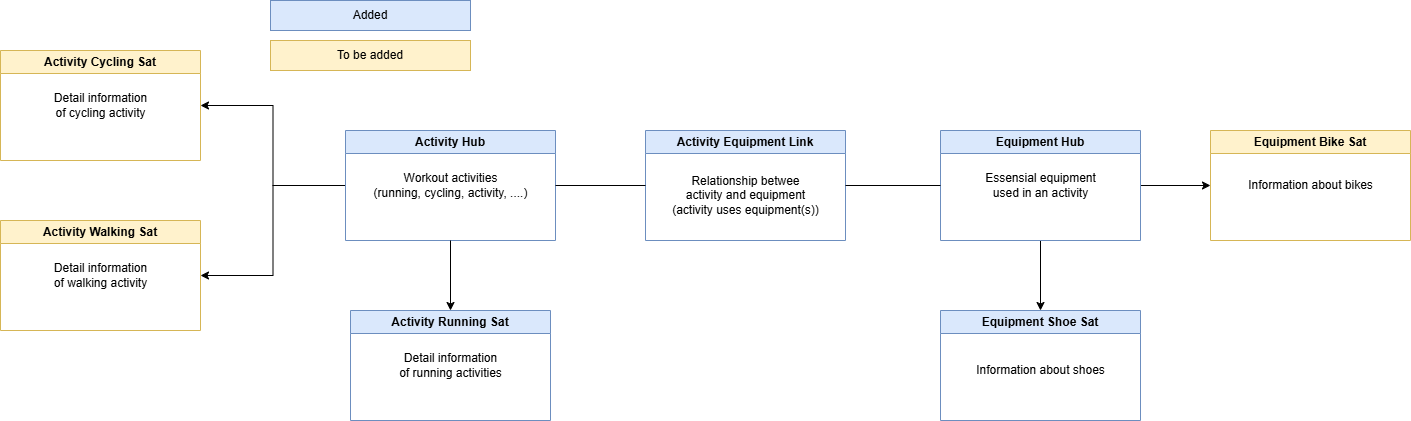

The diagram above was exported from draw.io. Its source (the exported page's mxGraphModel, read from the mxfile embedded in the PNG):
<mxGraphModel dx="2284" dy="746" grid="1" gridSize="10" guides="1" tooltips="1" connect="1" arrows="1" fold="1" page="1" pageScale="1" pageWidth="850" pageHeight="1100" math="0" shadow="0">
  <root>
    <mxCell id="0" />
    <mxCell id="1" parent="0" />
    <mxCell id="FgQnUYBd0hRZZaAnY5gW-17" style="edgeStyle=orthogonalEdgeStyle;rounded=0;orthogonalLoop=1;jettySize=auto;html=1;exitX=0;exitY=0.5;exitDx=0;exitDy=0;entryX=1;entryY=0.5;entryDx=0;entryDy=0;" parent="1" source="FgQnUYBd0hRZZaAnY5gW-1" target="FgQnUYBd0hRZZaAnY5gW-6" edge="1">
      <mxGeometry relative="1" as="geometry" />
    </mxCell>
    <mxCell id="HBNc3b7bb8rVZ9Hz6i1a-3" style="edgeStyle=orthogonalEdgeStyle;rounded=0;orthogonalLoop=1;jettySize=auto;html=1;exitX=0;exitY=0.5;exitDx=0;exitDy=0;entryX=1;entryY=0.5;entryDx=0;entryDy=0;" edge="1" parent="1" source="FgQnUYBd0hRZZaAnY5gW-1" target="HBNc3b7bb8rVZ9Hz6i1a-1">
      <mxGeometry relative="1" as="geometry" />
    </mxCell>
    <mxCell id="FgQnUYBd0hRZZaAnY5gW-1" value="Activity Hub" style="swimlane;whiteSpace=wrap;html=1;fillColor=#dae8fc;strokeColor=#6c8ebf;" parent="1" vertex="1">
      <mxGeometry x="125" y="140" width="210" height="110" as="geometry" />
    </mxCell>
    <mxCell id="FgQnUYBd0hRZZaAnY5gW-19" value="Workout activities&lt;div&gt;(running, cycling, activity, ....)&lt;/div&gt;" style="text;html=1;align=center;verticalAlign=middle;resizable=0;points=[];autosize=1;strokeColor=none;fillColor=none;" parent="FgQnUYBd0hRZZaAnY5gW-1" vertex="1">
      <mxGeometry x="15" y="35" width="180" height="40" as="geometry" />
    </mxCell>
    <mxCell id="FgQnUYBd0hRZZaAnY5gW-2" value="Activity Equipment Link" style="swimlane;whiteSpace=wrap;html=1;fillColor=#dae8fc;strokeColor=#6c8ebf;" parent="1" vertex="1">
      <mxGeometry x="425" y="140" width="200" height="110" as="geometry" />
    </mxCell>
    <mxCell id="FgQnUYBd0hRZZaAnY5gW-25" value="Relationship betwee&lt;div&gt;activity and equipment&lt;div&gt;(activity uses equipment(s))&lt;/div&gt;&lt;/div&gt;" style="text;html=1;align=center;verticalAlign=middle;resizable=0;points=[];autosize=1;strokeColor=none;fillColor=none;" parent="FgQnUYBd0hRZZaAnY5gW-2" vertex="1">
      <mxGeometry x="15" y="35" width="170" height="60" as="geometry" />
    </mxCell>
    <mxCell id="FgQnUYBd0hRZZaAnY5gW-15" style="edgeStyle=orthogonalEdgeStyle;rounded=0;orthogonalLoop=1;jettySize=auto;html=1;exitX=0.5;exitY=1;exitDx=0;exitDy=0;entryX=0.5;entryY=0;entryDx=0;entryDy=0;" parent="1" source="FgQnUYBd0hRZZaAnY5gW-3" target="FgQnUYBd0hRZZaAnY5gW-5" edge="1">
      <mxGeometry relative="1" as="geometry" />
    </mxCell>
    <mxCell id="FgQnUYBd0hRZZaAnY5gW-16" style="edgeStyle=orthogonalEdgeStyle;rounded=0;orthogonalLoop=1;jettySize=auto;html=1;exitX=1;exitY=0.5;exitDx=0;exitDy=0;entryX=0;entryY=0.5;entryDx=0;entryDy=0;" parent="1" source="FgQnUYBd0hRZZaAnY5gW-3" target="FgQnUYBd0hRZZaAnY5gW-7" edge="1">
      <mxGeometry relative="1" as="geometry" />
    </mxCell>
    <mxCell id="FgQnUYBd0hRZZaAnY5gW-3" value="Equipment Hub" style="swimlane;whiteSpace=wrap;html=1;fillColor=#dae8fc;strokeColor=#6c8ebf;" parent="1" vertex="1">
      <mxGeometry x="720" y="140" width="200" height="110" as="geometry" />
    </mxCell>
    <mxCell id="FgQnUYBd0hRZZaAnY5gW-21" value="Essensial equipment&lt;div&gt;used in an activity&lt;/div&gt;" style="text;html=1;align=center;verticalAlign=middle;resizable=0;points=[];autosize=1;strokeColor=none;fillColor=none;" parent="FgQnUYBd0hRZZaAnY5gW-3" vertex="1">
      <mxGeometry x="35" y="35" width="130" height="40" as="geometry" />
    </mxCell>
    <mxCell id="FgQnUYBd0hRZZaAnY5gW-4" value="Activity Running Sat" style="swimlane;whiteSpace=wrap;html=1;fillColor=#dae8fc;strokeColor=#6c8ebf;" parent="1" vertex="1">
      <mxGeometry x="130" y="320" width="200" height="110" as="geometry" />
    </mxCell>
    <mxCell id="FgQnUYBd0hRZZaAnY5gW-20" value="Detail information&lt;div&gt;of running activities&lt;/div&gt;" style="text;html=1;align=center;verticalAlign=middle;resizable=0;points=[];autosize=1;strokeColor=none;fillColor=none;" parent="FgQnUYBd0hRZZaAnY5gW-4" vertex="1">
      <mxGeometry x="35" y="35" width="130" height="40" as="geometry" />
    </mxCell>
    <mxCell id="FgQnUYBd0hRZZaAnY5gW-5" value="Equipment Shoe Sat" style="swimlane;whiteSpace=wrap;html=1;startSize=23;fillColor=#dae8fc;strokeColor=#6c8ebf;" parent="1" vertex="1">
      <mxGeometry x="720" y="320" width="200" height="110" as="geometry" />
    </mxCell>
    <mxCell id="FgQnUYBd0hRZZaAnY5gW-23" value="Information about shoes" style="text;html=1;align=center;verticalAlign=middle;resizable=0;points=[];autosize=1;strokeColor=none;fillColor=none;" parent="FgQnUYBd0hRZZaAnY5gW-5" vertex="1">
      <mxGeometry x="25" y="45" width="150" height="30" as="geometry" />
    </mxCell>
    <mxCell id="FgQnUYBd0hRZZaAnY5gW-6" value="Activity Cycling Sat" style="swimlane;whiteSpace=wrap;html=1;fillColor=#fff2cc;strokeColor=#d6b656;" parent="1" vertex="1">
      <mxGeometry x="-220" y="60" width="200" height="110" as="geometry" />
    </mxCell>
    <mxCell id="FgQnUYBd0hRZZaAnY5gW-26" value="Detail information&lt;div&gt;of cycling activity&lt;/div&gt;" style="text;html=1;align=center;verticalAlign=middle;resizable=0;points=[];autosize=1;strokeColor=none;fillColor=none;" parent="FgQnUYBd0hRZZaAnY5gW-6" vertex="1">
      <mxGeometry x="40" y="35" width="120" height="40" as="geometry" />
    </mxCell>
    <mxCell id="FgQnUYBd0hRZZaAnY5gW-7" value="Equipment Bike Sat" style="swimlane;whiteSpace=wrap;html=1;fillColor=#fff2cc;strokeColor=#d6b656;" parent="1" vertex="1">
      <mxGeometry x="990" y="140" width="200" height="110" as="geometry" />
    </mxCell>
    <mxCell id="FgQnUYBd0hRZZaAnY5gW-24" value="Information about bikes" style="text;html=1;align=center;verticalAlign=middle;resizable=0;points=[];autosize=1;strokeColor=none;fillColor=none;" parent="FgQnUYBd0hRZZaAnY5gW-7" vertex="1">
      <mxGeometry x="25" y="40" width="150" height="30" as="geometry" />
    </mxCell>
    <mxCell id="FgQnUYBd0hRZZaAnY5gW-8" value="" style="endArrow=classic;html=1;rounded=0;exitX=0.5;exitY=1;exitDx=0;exitDy=0;entryX=0.5;entryY=0;entryDx=0;entryDy=0;" parent="1" source="FgQnUYBd0hRZZaAnY5gW-1" target="FgQnUYBd0hRZZaAnY5gW-4" edge="1">
      <mxGeometry width="50" height="50" relative="1" as="geometry">
        <mxPoint x="400" y="280" as="sourcePoint" />
        <mxPoint x="450" y="230" as="targetPoint" />
      </mxGeometry>
    </mxCell>
    <mxCell id="FgQnUYBd0hRZZaAnY5gW-12" value="" style="endArrow=none;html=1;rounded=0;exitX=1;exitY=0.5;exitDx=0;exitDy=0;entryX=0;entryY=0.5;entryDx=0;entryDy=0;" parent="1" source="FgQnUYBd0hRZZaAnY5gW-1" target="FgQnUYBd0hRZZaAnY5gW-2" edge="1">
      <mxGeometry width="50" height="50" relative="1" as="geometry">
        <mxPoint x="400" y="280" as="sourcePoint" />
        <mxPoint x="450" y="230" as="targetPoint" />
      </mxGeometry>
    </mxCell>
    <mxCell id="FgQnUYBd0hRZZaAnY5gW-14" value="" style="endArrow=none;html=1;rounded=0;exitX=1;exitY=0.5;exitDx=0;exitDy=0;entryX=0;entryY=0.5;entryDx=0;entryDy=0;" parent="1" source="FgQnUYBd0hRZZaAnY5gW-2" target="FgQnUYBd0hRZZaAnY5gW-3" edge="1">
      <mxGeometry width="50" height="50" relative="1" as="geometry">
        <mxPoint x="630" y="250" as="sourcePoint" />
        <mxPoint x="680" y="200" as="targetPoint" />
      </mxGeometry>
    </mxCell>
    <mxCell id="FgQnUYBd0hRZZaAnY5gW-27" value="Added" style="rounded=0;whiteSpace=wrap;html=1;fillColor=#dae8fc;strokeColor=#6c8ebf;" parent="1" vertex="1">
      <mxGeometry x="50" y="10" width="200" height="30" as="geometry" />
    </mxCell>
    <mxCell id="FgQnUYBd0hRZZaAnY5gW-28" value="To be added" style="rounded=0;whiteSpace=wrap;html=1;fillColor=#fff2cc;strokeColor=#d6b656;" parent="1" vertex="1">
      <mxGeometry x="50" y="50" width="200" height="30" as="geometry" />
    </mxCell>
    <mxCell id="HBNc3b7bb8rVZ9Hz6i1a-1" value="Activity Walking Sat" style="swimlane;whiteSpace=wrap;html=1;fillColor=#fff2cc;strokeColor=#d6b656;" vertex="1" parent="1">
      <mxGeometry x="-220" y="230" width="200" height="110" as="geometry" />
    </mxCell>
    <mxCell id="HBNc3b7bb8rVZ9Hz6i1a-2" value="Detail information&lt;div&gt;of walking activity&lt;/div&gt;" style="text;html=1;align=center;verticalAlign=middle;resizable=0;points=[];autosize=1;strokeColor=none;fillColor=none;" vertex="1" parent="HBNc3b7bb8rVZ9Hz6i1a-1">
      <mxGeometry x="40" y="35" width="120" height="40" as="geometry" />
    </mxCell>
  </root>
</mxGraphModel>